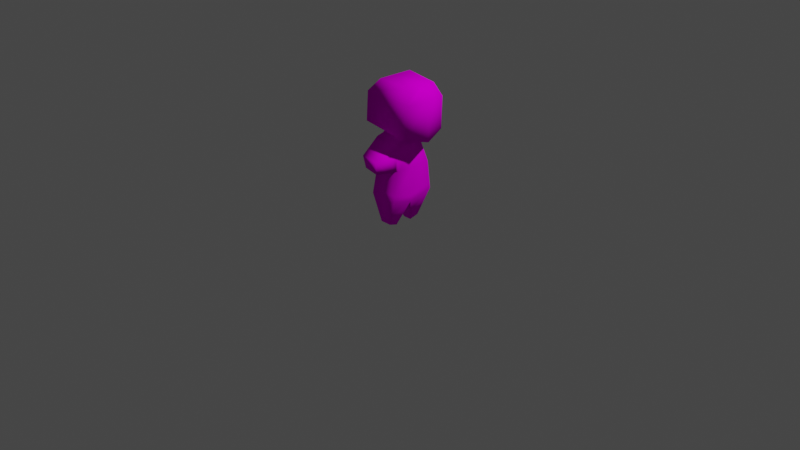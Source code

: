 # Source: kitty-test.blend  (saved by Blender 2.80.74; exported with 4.5.12 LTS)
import bpy
from mathutils import Matrix  # noqa: F401  (used for matrix-valued properties, if any)

bpy.ops.wm.read_factory_settings(use_empty=True)
scene = bpy.context.scene
scene.name = 'Scene'

# ---- collections
col_collection = bpy.data.collections.new('Collection'); scene.collection.children.link(col_collection)

# ---- images (referenced by path relative to the original .blend; pixels are not part of the script)
import os
ASSET_DIR = os.environ.get("B2B_ASSET_DIR", "")  # directory of the original .blend (textures are referenced by path, not embedded)
HERE = os.path.dirname(os.path.abspath(__file__))  # packed textures are extracted next to this script under _unpacked/

def load_image(name, relpath, width, height, colorspace="sRGB"):
    """Load a texture the original file referenced (path relative to the .blend, or extracted next to this script)."""
    p = next((c for c in (os.path.join(HERE, relpath), os.path.join(ASSET_DIR, relpath)) if relpath and os.path.exists(c)), "")
    if p:
        img = bpy.data.images.load(p, check_existing=True)
        img.name = name
    else:  # same state as the original file: an image datablock whose file is absent (Cycles renders it pink)
        img = bpy.data.images.new(name, width, height)
        img.source = "FILE"
        img.filepath = "//" + (relpath or name)
    img.colorspace_settings.name = colorspace
    return img
img_uv_png = load_image('uv.png', 'uv.png', 1024, 1024, 'sRGB')

# ---- materials (node trees are filled in below, after node groups)
mat_material = bpy.data.materials.new('Material')
mat_material.alpha_threshold = 0.0
mat_material.use_transparent_shadow = False
mat_material.line_color = (0.0, 0.0, 0.0, 1.0)

# ---- material node trees
mat_material.use_nodes = True; mat_material.node_tree.nodes.clear()
_N = mat_material.node_tree.nodes; _L = mat_material.node_tree.links
n0 = _N.new('ShaderNodeOutputMaterial'); n0.name = 'Material Output'; n0.location = (300, 300)
n1 = _N.new('ShaderNodeBsdfPrincipled'); n1.name = 'Principled BSDF'; n1.location = (10, 300)
n1.distribution = 'GGX'
n1.subsurface_method = 'BURLEY'
n1.inputs[2].default_value = 0.4
n1.inputs[3].default_value = 1.45
n1.inputs[13].default_value = 0.0
n1.inputs[27].default_value = (0.0, 0.0, 0.0, 1.0)
n1.inputs[28].default_value = 1.0
n2 = _N.new('ShaderNodeTexImage'); n2.name = 'Image Texture'; n2.location = (-285, 296)
n2.image = img_uv_png
_L.new(n1.outputs[0], n0.inputs[0])
_L.new(n2.outputs[0], n1.inputs[0])
n0.is_active_output = True

# ---- world
world_world = bpy.data.worlds.new('World'); scene.world = world_world
world_world.use_nodes = True; world_world.node_tree.nodes.clear()
_N = world_world.node_tree.nodes; _L = world_world.node_tree.links
n0 = _N.new('ShaderNodeOutputWorld'); n0.name = 'World Output'; n0.location = (300, 300)
n1 = _N.new('ShaderNodeBackground'); n1.name = 'Background'; n1.location = (10, 300)
n1.inputs[0].default_value = (0.05088, 0.05088, 0.05088, 1.0)
_L.new(n1.outputs[0], n0.inputs[0])
n0.is_active_output = True
world_world.color = (0.05088, 0.05088, 0.05088)
world_world.use_sun_shadow = False
world_world.sun_shadow_jitter_overblur = 0.0

# ---- cameras
cam_camera = bpy.data.cameras.new('Camera')
cam_camera.clip_end = 100.0
cam_camera.ortho_scale = 7.314

# ---- lights
light_light = bpy.data.lights.new('Light', 'POINT')
light_light.transmission_factor = 0.0
light_light.energy = 1000.0
light_light.shadow_soft_size = 0.1
light_light.shadow_maximum_resolution = 0.006
light_light.use_absolute_resolution = True

# ---- meshes
me_kitty = bpy.data.meshes.new('Kitty')
me_kitty.from_pydata([(0.1612, 0.1435, 0.847), (0.1812, 0.2548, 0.3272), (-0.1368, 0.1733, 0.9083), (-0.1234, 0.2548, 0.3272), (0.1975, 0.2008, 0.6402), (-0.09889, 0.1901, 0.724), (0.1622, -0.138, 0.8453), (0.1812, -0.2417, 0.3272), (-0.1381, -0.1618, 0.907), (-0.1234, -0.2417, 0.3272), (-0.105, 0.006557, 0.2443), (0.1817, 0.001235, 0.8127), (-0.1625, 0.006557, 0.8822), (0.1553, 0.006557, 0.2443), (0.1975, -0.1983, 0.6402), (-0.09935, -0.1775, 0.7235), (0.1975, 0.001235, 0.6402), (-0.108, 0.006557, 0.7147), (-0.02589, -0.451, 0.8154), (0.14, -0.4371, 0.7801), (0.1754, -0.4579, 0.6765), (0.01137, -0.4486, 0.7008), (-0.1019, 0.006557, 0.9437), (-0.1019, 0.1304, 0.9437), (0.1333, 0.1106, 0.8936), (0.1333, 0.006557, 0.8936), (-0.1019, -0.1173, 0.9437), (0.1333, -0.09748, 0.8936), (-0.1833, 0.01201, 1.075), (-0.1795, 0.2785, 1.073), (0.3421, 0.2354, 1.015), (0.4017, 0.004382, 0.9508), (-0.1871, -0.2544, 1.077), (0.3057, -0.2351, 1.002), (-0.1642, 0.0144, 1.386), (-0.1604, 0.2809, 1.384), (0.3554, 0.2306, 1.353), (0.4095, 0.006768, 1.369), (-0.168, -0.2521, 1.388), (0.349, -0.217, 1.356), (-0.08275, 0.125, 0.9778), (0.1422, 0.106, 0.9299), (0.1422, 0.006557, 0.9299), (0.1422, -0.0929, 0.9299), (-0.08275, -0.1119, 0.9778), (-0.08275, 0.006557, 0.9778), (-0.07051, 0.01416, 1.514), (-0.06781, 0.2035, 1.512), (0.2987, 0.1678, 1.49), (0.2965, 0.008734, 1.491), (-0.07321, -0.1752, 1.515), (0.2942, -0.1503, 1.493), (0.07604, -0.1072, -0.001286), (-0.02866, -0.1072, -0.001286), (0.08644, -0.2071, 0.03204), (-0.03607, -0.2071, 0.03204), (0.07172, 0.1857, 0.01645), (-0.03865, 0.1857, 0.01645), (0.06235, 0.09576, -0.01358), (-0.03198, 0.09576, -0.01358), (-0.08102, 0.2203, 0.1718), (-0.06849, 0.05116, 0.1154), (0.1264, 0.2203, 0.1718), (0.1088, 0.05116, 0.1154), (-0.07973, -0.2244, 0.1796), (0.1338, -0.2244, 0.1796), (0.1157, -0.05033, 0.1215), (-0.06683, -0.05033, 0.1215), (0.1839, 0.2459, 0.379), (-0.1193, 0.2441, 0.3928), (0.1623, 0.005676, 0.3098), (-0.1055, 0.006557, 0.3221), (0.1839, -0.2345, 0.379), (-0.1194, -0.2311, 0.3927), (0.1865, -0.3281, 0.6583), (-0.04399, -0.3131, 0.7122), (-0.082, -0.3064, 0.8612), (0.1511, -0.2875, 0.8127), (-0.08419, -0.2146, 0.7204), (-0.1227, -0.2014, 0.8944), (0.1945, -0.2339, 0.6452), (0.1592, -0.1789, 0.8363)], [], [(17, 12, 2, 5), (5, 2, 0, 4), (4, 0, 11, 16), (61, 60, 57, 59), (0, 2, 23, 24), (68, 4, 16, 70), (69, 5, 4, 68), (71, 17, 5, 69), (17, 15, 8, 12), (75, 74, 20, 21), (14, 16, 11, 6), (65, 64, 55, 54), (6, 11, 25, 27), (72, 70, 16, 14), (73, 72, 14, 15), (71, 73, 15, 17), (21, 20, 19, 18), (76, 75, 21, 18), (74, 77, 19, 20), (77, 76, 18, 19), (43, 42, 31, 33), (41, 40, 29, 30), (12, 8, 26, 22), (11, 0, 24, 25), (2, 12, 22, 23), (8, 6, 27, 26), (32, 33, 39, 38), (29, 28, 34, 35), (45, 44, 32, 28), (42, 41, 30, 31), (40, 45, 28, 29), (44, 43, 33, 32), (34, 38, 50, 46), (39, 37, 49, 51), (30, 29, 35, 36), (33, 31, 37, 39), (28, 32, 38, 34), (31, 30, 36, 37), (26, 22, 23, 24, 25, 27), (26, 27, 43, 44), (23, 22, 45, 40), (25, 24, 41, 42), (22, 26, 44, 45), (24, 23, 40, 41), (27, 25, 42, 43), (48, 47, 46, 49), (51, 49, 46, 50), (37, 36, 48, 49), (35, 34, 46, 47), (38, 39, 51, 50), (36, 35, 47, 48), (55, 53, 52, 54), (66, 65, 54, 52), (67, 66, 52, 53), (64, 67, 53, 55), (57, 56, 58, 59), (60, 62, 56, 57), (63, 61, 59, 58), (62, 63, 58, 56), (1, 13, 63, 62), (13, 10, 61, 63), (3, 1, 62, 60), (10, 3, 60, 61), (9, 10, 67, 64), (10, 13, 66, 67), (13, 7, 65, 66), (7, 9, 64, 65), (10, 9, 73, 71), (9, 7, 72, 73), (7, 13, 70, 72), (10, 71, 69, 3), (3, 69, 68, 1), (1, 68, 70, 13), (81, 79, 76, 77), (80, 81, 77, 74), (79, 78, 75, 76), (78, 80, 74, 75), (15, 14, 80, 78), (8, 15, 78, 79), (14, 6, 81, 80), (6, 8, 79, 81)])
me_kitty.polygons.foreach_set('use_smooth', [True] * 81)
_uv = me_kitty.uv_layers.new(name='UV1')
_uv.uv.foreach_set('vector', [0.8336, 0.0001898, 0.9501, 0.009073, 0.9342, 0.1002, 0.8406, 0.1106, 0.8406, 0.1106, 0.9342, 0.1002, 0.9214, 0.2528, 0.8109, 0.2653, 0.8109, 0.2653, 0.9214, 0.2528, 0.9483, 0.3411, 0.8325, 0.3934, 0.5728, 0.146, 0.6536, 0.1749, 0.6281, 0.1926, 0.6142, 0.1949, 0.9214, 0.2528, 0.9342, 0.1002, 0.9658, 0.1041, 0.9598, 0.2428, 0.704, 0.2523, 0.8109, 0.2653, 0.8325, 0.3934, 0.5935, 0.3404, 0.7058, 0.1495, 0.8406, 0.1106, 0.8109, 0.2653, 0.704, 0.2523, 0.5815, 0.08112, 0.8336, 0.0001898, 0.8406, 0.1106, 0.7058, 0.1495, 0.3506, 0.447, 0.3383, 0.3238, 0.4451, 0.3146, 0.4794, 0.4162, 0.3539, 0.2782, 0.3404, 0.1887, 0.3694, 0.2225, 0.3695, 0.2325, 0.3114, 0.1549, 0.3249, 0.0001898, 0.4678, 0.05031, 0.4461, 0.1451, 0.1373, 0.2092, 0.1375, 0.2707, 0.1105, 0.254, 0.1118, 0.2305, 0.4461, 0.1451, 0.4678, 0.05031, 0.5311, 0.08637, 0.4875, 0.1537, 0.1874, 0.1824, 0.07999, 0.01779, 0.3249, 0.0001898, 0.3114, 0.1549, 0.1933, 0.2935, 0.1874, 0.1824, 0.3114, 0.1549, 0.3383, 0.3238, 0.06477, 0.3814, 0.1933, 0.2935, 0.3383, 0.3238, 0.3506, 0.447, 0.3695, 0.2325, 0.3694, 0.2225, 0.376, 0.2221, 0.3806, 0.2357, 0.4129, 0.2751, 0.3539, 0.2782, 0.3695, 0.2325, 0.3806, 0.2357, 0.3404, 0.1887, 0.411, 0.1836, 0.376, 0.2221, 0.3694, 0.2225, 0.411, 0.1836, 0.4129, 0.2751, 0.3806, 0.2357, 0.376, 0.2221, 0.242, 0.5762, 0.2868, 0.534, 0.4153, 0.6354, 0.3044, 0.6907, 0.6047, 0.5677, 0.7487, 0.6299, 0.7418, 0.7222, 0.5399, 0.6954, 0.4794, 0.4162, 0.4451, 0.3146, 0.4828, 0.3083, 0.5311, 0.3825, 0.9483, 0.3411, 0.9214, 0.2528, 0.9598, 0.2428, 0.9998, 0.3019, 0.9342, 0.1002, 0.9501, 0.009073, 0.9998, 0.03274, 0.9658, 0.1041, 0.4451, 0.3146, 0.4461, 0.1451, 0.4875, 0.1537, 0.4828, 0.3083, 0.1133, 0.7394, 0.3044, 0.6907, 0.2984, 0.8313, 0.131, 0.8337, 0.7418, 0.7222, 0.8515, 0.693, 0.852, 0.8776, 0.7445, 0.8147, 0.03289, 0.6542, 0.1089, 0.6512, 0.1133, 0.7394, 0.01726, 0.7131, 0.5541, 0.5296, 0.6047, 0.5677, 0.5399, 0.6954, 0.4323, 0.6462, 0.7487, 0.6299, 0.8324, 0.6259, 0.8515, 0.693, 0.7418, 0.7222, 0.1089, 0.6512, 0.242, 0.5762, 0.3044, 0.6907, 0.1133, 0.7394, 0.007941, 0.9066, 0.131, 0.8337, 0.1518, 0.8874, 0.1051, 0.9879, 0.2984, 0.8313, 0.4153, 0.8854, 0.3261, 0.9647, 0.2833, 0.8907, 0.5399, 0.6954, 0.7418, 0.7222, 0.7445, 0.8147, 0.5725, 0.8295, 0.3044, 0.6907, 0.4153, 0.6354, 0.4153, 0.8854, 0.2984, 0.8313, 0.01726, 0.7131, 0.1133, 0.7394, 0.131, 0.8337, 0.007941, 0.9066, 0.4323, 0.6462, 0.5399, 0.6954, 0.5725, 0.8295, 0.4644, 0.8985, 0.9786, 0.6627, 0.9216, 0.6648, 0.8646, 0.6669, 0.8696, 0.5558, 0.9175, 0.554, 0.9654, 0.5523, 0.09865, 0.627, 0.2287, 0.5599, 0.242, 0.5762, 0.1089, 0.6512, 0.7568, 0.6033, 0.8323, 0.6069, 0.8324, 0.6259, 0.7487, 0.6299, 0.5654, 0.5141, 0.6164, 0.5494, 0.6047, 0.5677, 0.5541, 0.5296, 0.03132, 0.637, 0.09865, 0.627, 0.1089, 0.6512, 0.03289, 0.6542, 0.6164, 0.5494, 0.7568, 0.6033, 0.7487, 0.6299, 0.6047, 0.5677, 0.2287, 0.5599, 0.2742, 0.5203, 0.2868, 0.534, 0.242, 0.5762, 0.595, 0.8872, 0.7263, 0.8692, 0.7751, 0.9565, 0.5631, 0.9643, 0.2833, 0.8907, 0.3261, 0.9647, 0.1051, 0.9879, 0.1518, 0.8874, 0.4644, 0.8985, 0.5725, 0.8295, 0.595, 0.8872, 0.5631, 0.9643, 0.7445, 0.8147, 0.852, 0.8776, 0.7751, 0.9565, 0.7263, 0.8692, 0.131, 0.8337, 0.2984, 0.8313, 0.2833, 0.8907, 0.1518, 0.8874, 0.5725, 0.8295, 0.7445, 0.8147, 0.7263, 0.8692, 0.595, 0.8872, 0.1105, 0.254, 0.09439, 0.2528, 0.09078, 0.2365, 0.1118, 0.2305, 0.06111, 0.1289, 0.1373, 0.2092, 0.1118, 0.2305, 0.09078, 0.2365, 0.05126, 0.3106, 0.06111, 0.1289, 0.09078, 0.2365, 0.09439, 0.2528, 0.1375, 0.2707, 0.05126, 0.3106, 0.09439, 0.2528, 0.1105, 0.254, 0.6281, 0.1926, 0.6305, 0.2134, 0.6119, 0.209, 0.6142, 0.1949, 0.6536, 0.1749, 0.6567, 0.2315, 0.6305, 0.2134, 0.6281, 0.1926, 0.579, 0.2695, 0.5728, 0.146, 0.6142, 0.1949, 0.6119, 0.209, 0.6567, 0.2315, 0.579, 0.2695, 0.6119, 0.209, 0.6305, 0.2134, 0.6828, 0.2497, 0.5461, 0.3299, 0.579, 0.2695, 0.6567, 0.2315, 0.5461, 0.3299, 0.5315, 0.09716, 0.5728, 0.146, 0.579, 0.2695, 0.6791, 0.1573, 0.6828, 0.2497, 0.6567, 0.2315, 0.6536, 0.1749, 0.5315, 0.09716, 0.6791, 0.1573, 0.6536, 0.1749, 0.5728, 0.146, 0.1646, 0.2874, 0.008123, 0.3684, 0.05126, 0.3106, 0.1375, 0.2707, 0.008123, 0.3684, 0.03144, 0.02127, 0.06111, 0.1289, 0.05126, 0.3106, 0.03144, 0.02127, 0.1628, 0.1878, 0.1373, 0.2092, 0.06111, 0.1289, 0.1628, 0.1878, 0.1646, 0.2874, 0.1375, 0.2707, 0.1373, 0.2092, 0.008123, 0.3684, 0.1646, 0.2874, 0.1933, 0.2935, 0.06477, 0.3814, 0.1646, 0.2874, 0.1628, 0.1878, 0.1874, 0.1824, 0.1933, 0.2935, 0.1628, 0.1878, 0.03144, 0.02127, 0.07999, 0.01779, 0.1874, 0.1824, 0.5315, 0.09716, 0.5815, 0.08112, 0.7058, 0.1495, 0.6791, 0.1573, 0.6791, 0.1573, 0.7058, 0.1495, 0.704, 0.2523, 0.6828, 0.2497, 0.6828, 0.2497, 0.704, 0.2523, 0.5935, 0.3404, 0.5461, 0.3299, 0.4365, 0.1557, 0.4363, 0.3038, 0.4129, 0.2751, 0.411, 0.1836, 0.3193, 0.1641, 0.4365, 0.1557, 0.411, 0.1836, 0.3404, 0.1887, 0.4363, 0.3038, 0.3426, 0.3113, 0.3539, 0.2782, 0.4129, 0.2751, 0.3426, 0.3113, 0.3193, 0.1641, 0.3404, 0.1887, 0.3539, 0.2782, 0.3383, 0.3238, 0.3114, 0.1549, 0.3193, 0.1641, 0.3426, 0.3113, 0.4451, 0.3146, 0.3383, 0.3238, 0.3426, 0.3113, 0.4363, 0.3038, 0.3114, 0.1549, 0.4461, 0.1451, 0.4365, 0.1557, 0.3193, 0.1641, 0.4461, 0.1451, 0.4451, 0.3146, 0.4363, 0.3038, 0.4365, 0.1557])
me_kitty.materials.append(mat_material)
me_kitty.use_remesh_preserve_volume = False
me_kitty.use_remesh_preserve_attributes = False
me_kitty.use_mirror_vertex_groups = False
me_kitty.update()
arm_armature = bpy.data.armatures.new('Armature')  # bones are not reproduced

# ---- objects
ob_testkitty = bpy.data.objects.new('TestKitty', me_kitty)
ob_light = bpy.data.objects.new('Light', light_light)
ob_camera = bpy.data.objects.new('Camera', cam_camera)
ob_armature = bpy.data.objects.new('Armature', arm_armature)

# ---- transforms, parenting, visibility, modifiers, constraints
ob_testkitty.parent = ob_armature
ob_testkitty.location = (0.0, 0.0, 0.0)
ob_testkitty.lock_rotations_4d = False
ob_testkitty.empty_display_type = 'ARROWS'
ob_testkitty.lineart.crease_threshold = 0.0
_vg = ob_testkitty.vertex_groups.new(name='Root')
_vg = ob_testkitty.vertex_groups.new(name='Back')
for _i, _w in zip([0, 1, 2, 4, 5, 6, 11, 12, 14, 15, 16, 17, 20, 23, 24, 25, 27, 30, 40, 41, 42, 43, 68, 69, 70, 72, 74, 77, 78, 80, 81], [0.4959, 0.0258, 0.1992, 0.6724, 0.7962, 0.1157, 0.4994, 0.3288, 0.4104, 0.08685, 0.7069, 0.9683, 0.05464, 0.08833, 0.2184, 0.1223, 0.06389, 0.002294, 0.04406, 0.09514, 0.06177, 0.02262, 0.06367, 0.02565, 0.02567, 0.03005, 0.114, 0.0376, 0.05099, 0.2932, 0.09466]): _vg.add([_i], _w, 'REPLACE')
_vg = ob_testkitty.vertex_groups.new(name='Neck')
for _i, _w in zip([0, 2, 4, 5, 6, 8, 11, 12, 16, 22, 23, 24, 25, 26, 27, 28, 29, 30, 31, 32, 33, 35, 40, 41, 42, 43, 44, 45, 77, 79, 81], [0.1964, 0.5578, 0.03767, 0.07491, 0.1669, 0.1565, 0.1798, 0.349, 0.02283, 0.8332, 0.5543, 0.333, 0.4806, 0.4861, 0.3517, 0.05437, 0.08727, 0.05317, 0.05191, 0.05577, 0.05048, 0.0002623, 0.251, 0.1818, 0.2093, 0.1871, 0.1633, 0.1508, 0.007258, 0.07454, 0.1093]): _vg.add([_i], _w, 'REPLACE')
_vg = ob_testkitty.vertex_groups.new(name='Head')
for _i, _w in zip([0, 2, 4, 5, 6, 8, 11, 16, 22, 23, 24, 25, 26, 27, 28, 29, 30, 31, 32, 33, 34, 35, 36, 37, 38, 39, 40, 41, 42, 43, 44, 45, 46, 47, 48, 49, 50, 51, 77, 79, 81], [0.2306, 0.1836, 0.03803, 0.01723, 0.1759, 0.0826, 0.1552, 0.01547, 0.117, 0.3292, 0.4053, 0.3377, 0.2841, 0.3651, 0.9339, 0.8892, 0.9125, 0.9172, 0.9162, 0.9143, 0.9812, 0.9679, 0.9839, 0.9911, 0.9762, 0.9868, 0.6871, 0.699, 0.6905, 0.676, 0.763, 0.8329, 0.9897, 0.9835, 0.9923, 0.9964, 0.9871, 0.9946, 0.009141, 0.03207, 0.1143]): _vg.add([_i], _w, 'REPLACE')
_vg = ob_testkitty.vertex_groups.new(name='Shoulder.R')
for _i, _w in zip([2, 6, 8, 11, 12, 14, 15, 16, 22, 25, 26, 27, 43, 44, 73, 74, 75, 76, 77, 78, 79, 80, 81], [0.03251, 0.343, 0.6659, 0.07586, 0.3081, 0.08387, 0.6961, 0.001085, 3.954e-05, 0.01414, 0.1896, 0.1417, 0.06534, 0.05686, 0.001418, 0.01137, 0.06545, 0.1093, 0.1042, 0.3559, 0.6862, 0.06782, 0.3781]): _vg.add([_i], _w, 'REPLACE')
_vg = ob_testkitty.vertex_groups.new(name='Arm.R')
for _i, _w in zip([6, 8, 11, 14, 15, 16, 18, 19, 20, 21, 27, 43, 72, 74, 75, 76, 77, 78, 79, 80, 81], [0.1782, 0.071, 0.04492, 0.3014, 0.1688, 0.0553, 0.9695, 0.9583, 0.8952, 0.9687, 0.0683, 0.01094, 0.0001773, 0.7921, 0.9088, 0.8628, 0.7801, 0.565, 0.18, 0.4886, 0.2822]): _vg.add([_i], _w, 'REPLACE')
_vg = ob_testkitty.vertex_groups.new(name='Hip.L')
for _i, _w in zip([0, 1, 3, 4, 5, 7, 9, 10, 13, 16, 60, 61, 62, 63, 65, 66, 67, 68, 69, 70, 71, 72, 73], [0.00114, 0.5747, 0.4552, 0.1184, 0.03185, 0.05791, 0.04855, 0.7326, 0.6733, 0.07777, 0.08569, 0.09885, 0.1297, 0.1294, 0.02712, 0.1354, 0.1196, 0.5083, 0.4878, 0.77, 0.8623, 0.05013, 0.03275]): _vg.add([_i], _w, 'REPLACE')
_vg = ob_testkitty.vertex_groups.new(name='Leg.L')
for _i, _w in zip([1, 3, 4, 5, 10, 13, 56, 57, 58, 59, 60, 61, 62, 63, 66, 68, 69, 70, 71], [0.3687, 0.5242, 0.08953, 0.03716, 0.1256, 0.1504, 0.977, 0.9867, 0.9795, 0.989, 0.9063, 0.882, 0.8549, 0.8366, 0.009151, 0.408, 0.4657, 0.07363, 0.04087]): _vg.add([_i], _w, 'REPLACE')
_vg = ob_testkitty.vertex_groups.new(name='Hip.R')
for _i, _w in zip([7, 9, 14, 64, 65, 70, 72, 73, 80], [0.5059, 0.1834, 0.0739, 0.01065, 0.09539, 0.02364, 0.4524, 0.4066, 0.05261]): _vg.add([_i], _w, 'REPLACE')
_vg = ob_testkitty.vertex_groups.new(name='Leg.R')
for _i, _w in zip([7, 9, 10, 13, 14, 52, 53, 54, 55, 63, 64, 65, 66, 67, 70, 71, 72, 73, 80], [0.384, 0.7421, 0.1312, 0.1429, 0.0707, 0.9738, 0.9885, 0.9691, 0.989, 0.005948, 0.9449, 0.8495, 0.8201, 0.8571, 0.07205, 0.04721, 0.4152, 0.508, 0.05032]): _vg.add([_i], _w, 'REPLACE')
_m = ob_testkitty.modifiers.new('Armature', 'ARMATURE')
_m.object = ob_armature
ob_light.location = (4.076, 1.005, 5.904)
ob_light.rotation_euler = (0.6503, 0.05522, 1.866)
ob_light.lock_rotations_4d = False
ob_light.empty_display_type = 'ARROWS'
ob_light.color = (0.0, 0.0, 0.0, 0.0)
ob_light.lineart.crease_threshold = 0.0
ob_camera.location = (7.359, -6.926, 4.958)
ob_camera.rotation_euler = (1.109, 0.0, 0.8149)
ob_camera.lock_rotations_4d = False
ob_camera.empty_display_type = 'ARROWS'
ob_camera.color = (0.0, 0.0, 0.0, 0.0)
ob_camera.display_type = 'WIRE'
ob_camera.lineart.crease_threshold = 0.0
ob_armature.location = (0.0, 0.0, 0.0)
ob_armature.show_in_front = True
ob_armature.lineart.crease_threshold = 0.0

# ---- collection membership
col_collection.objects.link(ob_testkitty)
col_collection.objects.link(ob_light)
col_collection.objects.link(ob_camera)
col_collection.objects.link(ob_armature)

# ---- scene / render settings (as saved in the file)
scene.camera = ob_camera
scene.frame_start = 1; scene.frame_end = 23; scene.frame_set(0)
scene.render.engine = 'BLENDER_EEVEE_NEXT'
scene.cycles.use_denoising = False
scene.cycles.samples = 128
scene.cycles.sampling_pattern = 'TABULATED_SOBOL'
scene.cycles.use_adaptive_sampling = False
scene.cycles.use_light_tree = False
scene.view_settings.view_transform = 'Filmic'
bpy.context.view_layer.update()
